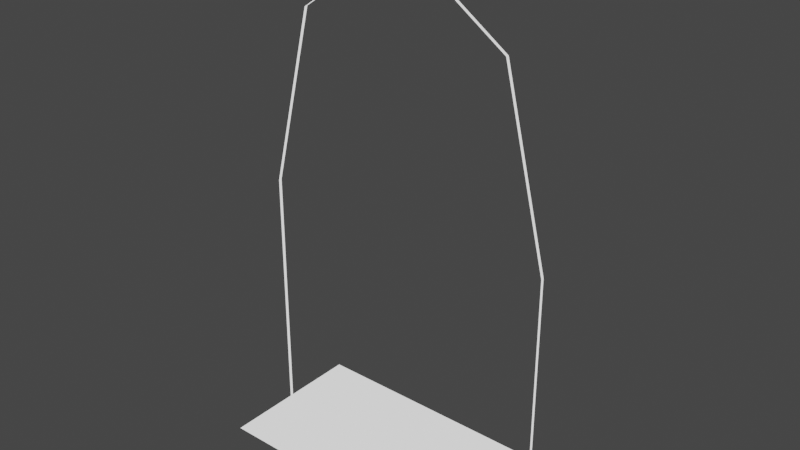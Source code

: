 # Source: portal_collider_vertical.blend  (saved by Blender 3.6.11; exported with 4.5.12 LTS)
import bpy
from mathutils import Matrix  # noqa: F401  (used for matrix-valued properties, if any)

bpy.ops.wm.read_factory_settings(use_empty=True)
scene = bpy.context.scene
scene.name = 'Scene'

# ---- collections
col_collection = bpy.data.collections.new('Collection'); scene.collection.children.link(col_collection)

# ---- materials (node trees are filled in below, after node groups)
mat_vertex_color = bpy.data.materials.new('vertex_color')
mat_vertex_color.use_transparent_shadow = False

# ---- material node trees
mat_vertex_color.use_nodes = True; mat_vertex_color.node_tree.nodes.clear()
_N = mat_vertex_color.node_tree.nodes; _L = mat_vertex_color.node_tree.links
n0 = _N.new('ShaderNodeBsdfPrincipled'); n0.name = 'Principled BSDF'; n0.location = (10, 300)
n0.distribution = 'GGX'
n0.subsurface_method = 'BURLEY'
n0.inputs[0].default_value = (0.0, 0.0, 0.0, 1.0)
n0.inputs[3].default_value = 1.45
n0.inputs[28].default_value = 1.0
n1 = _N.new('ShaderNodeOutputMaterial'); n1.name = 'Material Output'; n1.location = (300, 300)
n2 = _N.new('ShaderNodeVertexColor'); n2.name = 'Vertex Color'; n2.location = (-180, -60)
_L.new(n0.outputs[0], n1.inputs[0])
_L.new(n2.outputs[0], n0.inputs[27])
n1.is_active_output = True

# ---- world
world_world = bpy.data.worlds.new('World'); scene.world = world_world
world_world.use_nodes = True; world_world.node_tree.nodes.clear()
_N = world_world.node_tree.nodes; _L = world_world.node_tree.links
n0 = _N.new('ShaderNodeOutputWorld'); n0.name = 'World Output'; n0.location = (300, 300)
n1 = _N.new('ShaderNodeBackground'); n1.name = 'Background'; n1.location = (10, 300)
n1.inputs[0].default_value = (0.05088, 0.05088, 0.05088, 1.0)
_L.new(n1.outputs[0], n0.inputs[0])
n0.is_active_output = True
world_world.color = (0.05088, 0.05088, 0.05088)
world_world.use_sun_shadow = False
world_world.sun_shadow_jitter_overblur = 0.0

# ---- meshes
me_collision = bpy.data.meshes.new('collision')
me_collision.from_pydata([(0.1983, -0.005631, -0.0431), (-0.1583, -0.005631, 0.2056), (0.1983, 0.005631, -0.0431), (-0.1583, 0.005631, 0.2056)], [], [(0, 1, 3, 2)])
_uv = me_collision.uv_layers.new(name='UVMap')
_uv.uv.foreach_set('vector', [0.0, 0.0, 0.0, 0.0, 0.0, 0.0, 0.0, 0.0])
_ca = me_collision.color_attributes.new('Col', 'BYTE_COLOR', 'CORNER')
_ca.data.foreach_set('color', [1.0, 1.0, 1.0, 1.0, 1.0, 1.0, 1.0, 1.0, 1.0, 1.0, 1.0, 1.0, 1.0, 1.0, 1.0, 1.0])
me_collision.materials.append(mat_vertex_color)
me_collision.use_remesh_fix_poles = True
me_collision.use_remesh_preserve_attributes = False
me_collision.use_paint_bone_selection = False
me_collision.use_paint_mask_vertex = True
me_collision.update()
me_collision_001 = bpy.data.meshes.new('collision.001')
me_collision_001.from_pydata([(-0.1983, -0.005631, -0.0431), (0.1583, -0.005631, 0.2056), (-0.1983, 0.005631, -0.0431), (0.1583, 0.005631, 0.2056)], [], [(1, 0, 2, 3)])
_uv = me_collision_001.uv_layers.new(name='UVMap')
_uv.uv.foreach_set('vector', [0.0, 0.0, 0.0, 0.0, 0.0, 0.0, 0.0, 0.0])
_ca = me_collision_001.color_attributes.new('Col', 'BYTE_COLOR', 'CORNER')
_ca.data.foreach_set('color', [1.0, 1.0, 1.0, 1.0, 1.0, 1.0, 1.0, 1.0, 1.0, 1.0, 1.0, 1.0, 1.0, 1.0, 1.0, 1.0])
me_collision_001.materials.append(mat_vertex_color)
me_collision_001.use_remesh_fix_poles = True
me_collision_001.use_remesh_preserve_attributes = False
me_collision_001.use_paint_bone_selection = False
me_collision_001.use_paint_mask_vertex = True
me_collision_001.update()
me_collision_002 = bpy.data.meshes.new('collision.002')
me_collision_002.from_pydata([(0.1221, -0.005631, -0.2666), (-0.02559, -0.005631, 0.3339), (0.1221, 0.005631, -0.2666), (-0.02559, 0.005631, 0.3339)], [], [(0, 1, 3, 2)])
_uv = me_collision_002.uv_layers.new(name='UVMap')
_uv.uv.foreach_set('vector', [0.0, 0.0, 0.0, 0.0, 0.0, 0.0, 0.0, 0.0])
_ca = me_collision_002.color_attributes.new('Col', 'BYTE_COLOR', 'CORNER')
_ca.data.foreach_set('color', [1.0, 1.0, 1.0, 1.0, 1.0, 1.0, 1.0, 1.0, 1.0, 1.0, 1.0, 1.0, 1.0, 1.0, 1.0, 1.0])
me_collision_002.materials.append(mat_vertex_color)
me_collision_002.use_remesh_fix_poles = True
me_collision_002.use_remesh_preserve_attributes = False
me_collision_002.use_paint_bone_selection = False
me_collision_002.use_paint_mask_vertex = True
me_collision_002.update()
me_collision_003 = bpy.data.meshes.new('collision.003')
me_collision_003.from_pydata([(0.0, -0.005631, -0.4219), (0.0, -0.005631, 0.4219), (0.0, 0.005631, -0.4219), (0.0, 0.005631, 0.4219)], [], [(0, 1, 3, 2)])
_uv = me_collision_003.uv_layers.new(name='UVMap')
_uv.uv.foreach_set('vector', [0.0, 0.0, 0.0, 0.0, 0.0, 0.0, 0.0, 0.0])
_ca = me_collision_003.color_attributes.new('Col', 'BYTE_COLOR', 'CORNER')
_ca.data.foreach_set('color', [1.0, 1.0, 1.0, 1.0, 1.0, 1.0, 1.0, 1.0, 1.0, 1.0, 1.0, 1.0, 1.0, 1.0, 1.0, 1.0])
me_collision_003.materials.append(mat_vertex_color)
me_collision_003.use_remesh_fix_poles = True
me_collision_003.use_remesh_preserve_attributes = False
me_collision_003.use_paint_bone_selection = False
me_collision_003.use_paint_mask_vertex = True
me_collision_003.update()
me_collision_006 = bpy.data.meshes.new('collision.006')
me_collision_006.from_pydata([(0.0, -0.005631, -0.4246), (0.0, -0.005631, 0.4246), (0.0, 0.005631, -0.4246), (0.0, 0.005631, 0.4246)], [], [(1, 0, 2, 3)])
_uv = me_collision_006.uv_layers.new(name='UVMap')
_uv.uv.foreach_set('vector', [0.0, 0.0, 0.0, 0.0, 0.0, 0.0, 0.0, 0.0])
_ca = me_collision_006.color_attributes.new('Col', 'BYTE_COLOR', 'CORNER')
_ca.data.foreach_set('color', [1.0, 1.0, 1.0, 1.0, 1.0, 1.0, 1.0, 1.0, 1.0, 1.0, 1.0, 1.0, 1.0, 1.0, 1.0, 1.0])
me_collision_006.materials.append(mat_vertex_color)
me_collision_006.use_remesh_fix_poles = True
me_collision_006.use_remesh_preserve_attributes = False
me_collision_006.use_paint_bone_selection = False
me_collision_006.use_paint_mask_vertex = True
me_collision_006.update()
me_collision_007 = bpy.data.meshes.new('collision.007')
me_collision_007.from_pydata([(0.02559, -0.005631, 0.3339), (-0.1221, -0.005631, -0.2666), (0.02559, 0.005631, 0.3339), (-0.1221, 0.005631, -0.2666)], [], [(0, 1, 3, 2)])
_uv = me_collision_007.uv_layers.new(name='UVMap')
_uv.uv.foreach_set('vector', [0.0, 0.0, 0.0, 0.0, 0.0, 0.0, 0.0, 0.0])
_ca = me_collision_007.color_attributes.new('Col', 'BYTE_COLOR', 'CORNER')
_ca.data.foreach_set('color', [1.0, 1.0, 1.0, 1.0, 1.0, 1.0, 1.0, 1.0, 1.0, 1.0, 1.0, 1.0, 1.0, 1.0, 1.0, 1.0])
me_collision_007.materials.append(mat_vertex_color)
me_collision_007.use_remesh_fix_poles = True
me_collision_007.use_remesh_preserve_attributes = False
me_collision_007.use_paint_bone_selection = False
me_collision_007.use_paint_mask_vertex = True
me_collision_007.update()
me_collision_008 = bpy.data.meshes.new('collision.008')
me_collision_008.from_pydata([(-0.2977, -0.005631, -5.846e-08), (0.2977, -0.005631, 5.846e-08), (-0.2977, 0.005631, -5.846e-08), (0.2977, 0.005631, 5.846e-08)], [], [(0, 1, 3, 2)])
_uv = me_collision_008.uv_layers.new(name='UVMap')
_uv.uv.foreach_set('vector', [0.0, 0.0, 0.0, 0.0, 0.0, 0.0, 0.0, 0.0])
_ca = me_collision_008.color_attributes.new('Col', 'BYTE_COLOR', 'CORNER')
_ca.data.foreach_set('color', [1.0, 1.0, 1.0, 1.0, 1.0, 1.0, 1.0, 1.0, 1.0, 1.0, 1.0, 1.0, 1.0, 1.0, 1.0, 1.0])
me_collision_008.materials.append(mat_vertex_color)
me_collision_008.use_remesh_fix_poles = True
me_collision_008.use_remesh_preserve_attributes = False
me_collision_008.use_paint_bone_selection = False
me_collision_008.use_paint_mask_vertex = True
me_collision_008.update()

# ---- objects
ob_collision_edge_0 = bpy.data.objects.new('@collision edge_0', me_collision)
ob_collision_edge_7 = bpy.data.objects.new('@collision edge_7', me_collision_001)
ob_collision_edge_1 = bpy.data.objects.new('@collision edge_1', me_collision_002)
ob_collision_edge_2 = bpy.data.objects.new('@collision edge_2', me_collision_003)
ob_collision_edge_5 = bpy.data.objects.new('@collision edge_5', me_collision_006)
ob_collision_edge_6 = bpy.data.objects.new('@collision edge_6', me_collision_007)
ob_collision_floor = bpy.data.objects.new('@collision floor', me_collision_008)

# ---- transforms, parenting, visibility, modifiers, constraints
ob_collision_edge_0.location = (0.1583, -1.885e-09, 0.6436)
ob_collision_edge_7.location = (-0.1583, -1.885e-09, 0.6436)
ob_collision_edge_1.location = (0.3821, -1.822e-09, 0.2666)
ob_collision_edge_2.location = (0.5042, -8.521e-10, -0.4219)
ob_collision_edge_5.location = (-0.5042, -1.905e-09, -0.4246)
ob_collision_edge_6.location = (-0.3821, -1.905e-09, 0.2666)
ob_collision_floor.location = (0.0, 0.0, -0.8493)
ob_collision_floor.scale = (1.694, 44.39, 1.0)

# ---- collection membership
col_collection.objects.link(ob_collision_edge_0)
col_collection.objects.link(ob_collision_edge_7)
col_collection.objects.link(ob_collision_edge_1)
col_collection.objects.link(ob_collision_edge_2)
col_collection.objects.link(ob_collision_edge_5)
col_collection.objects.link(ob_collision_edge_6)
col_collection.objects.link(ob_collision_floor)

# ---- scene / render settings (as saved in the file)
scene.frame_start = 1; scene.frame_end = 250; scene.frame_set(1)
scene.render.engine = 'BLENDER_EEVEE_NEXT'
scene.cycles.use_denoising = False
scene.cycles.samples = 128
scene.cycles.sampling_pattern = 'TABULATED_SOBOL'
scene.cycles.use_adaptive_sampling = False
scene.cycles.use_light_tree = False
scene.view_settings.view_transform = 'Filmic'
bpy.context.view_layer.update()

# ---- added for rendering (the .blend has no active camera and no usable light): camera, sun
cam_auto = bpy.data.cameras.new('AutoCamera')
cam_auto.lens = 50.0
cam_auto.sensor_width = 36.0
cam_auto.clip_end = 1000.0
ob_auto_camera = bpy.data.objects.new('AutoCamera', cam_auto)
scene.collection.objects.link(ob_auto_camera)
ob_auto_camera.location = (1.88529, -2.26235, 1.50823)
ob_auto_camera.rotation_euler = (1.09748, -7.21219e-08, 0.694738)
scene.camera = ob_auto_camera
light_auto_sun = bpy.data.lights.new('AutoSun', 'SUN')
light_auto_sun.energy = 3.0
light_auto_sun.angle = 0.0523599
ob_auto_sun = bpy.data.objects.new('AutoSun', light_auto_sun)
scene.collection.objects.link(ob_auto_sun)
ob_auto_sun.rotation_euler = (0.872665, 0.174533, 0.523599)
bpy.context.view_layer.update()
